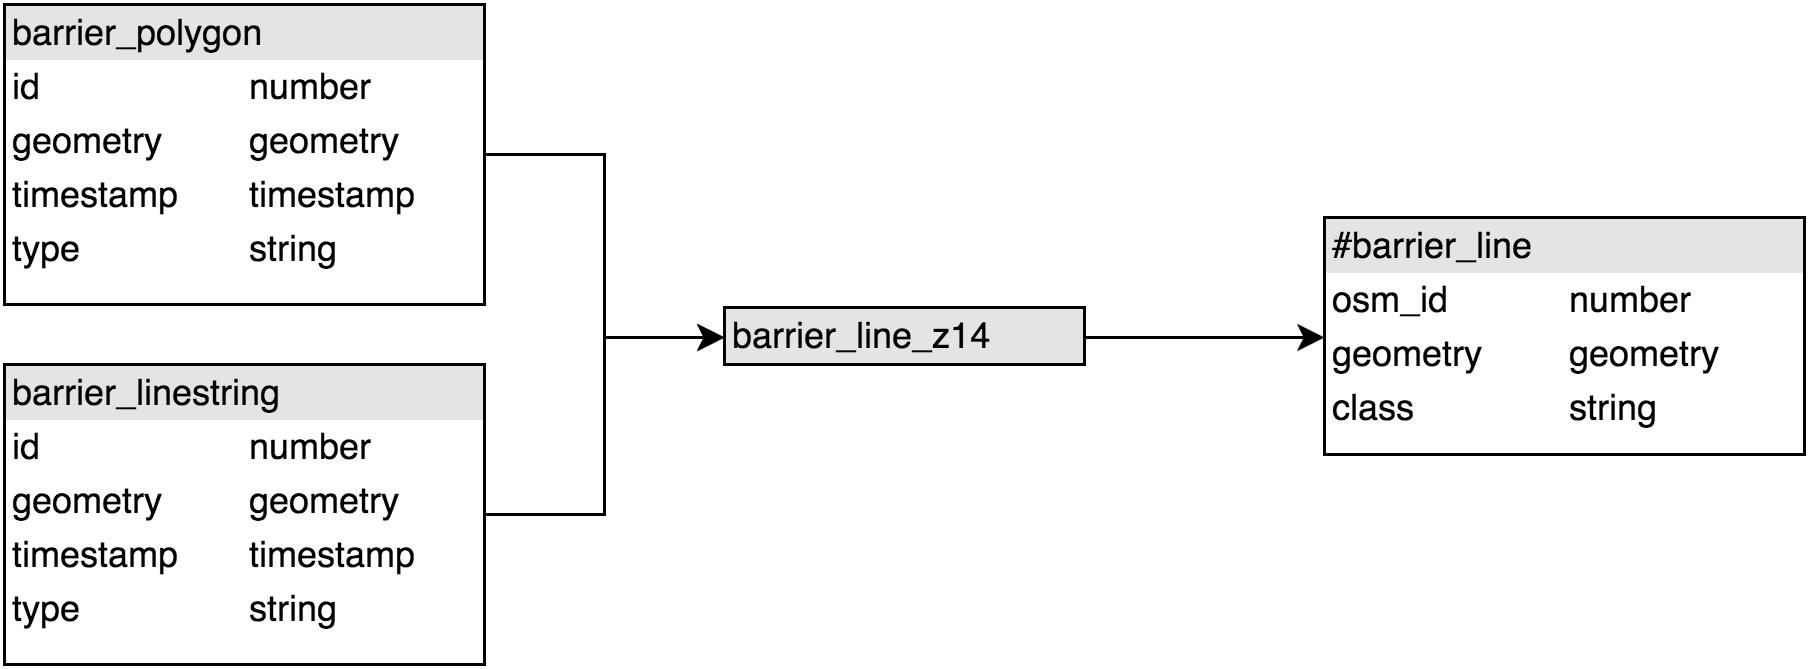

The diagram above was exported from draw.io. Its source (the exported page's mxGraphModel, read from the mxfile embedded in the PNG):
<mxGraphModel dx="909" dy="838" grid="1" gridSize="10" guides="1" tooltips="1" connect="1" arrows="1" fold="1" page="1" pageScale="1" pageWidth="826" pageHeight="1169" background="#ffffff" math="0" shadow="0">
  <root>
    <mxCell id="0" />
    <mxCell id="1" parent="0" />
    <mxCell id="2" value="&lt;div style=&quot;box-sizing: border-box ; width: 100% ; background: #e4e4e4 ; padding: 2px&quot;&gt;barrier_polygon&lt;/div&gt;&lt;table style=&quot;width: 100% ; font-size: 1em&quot; cellpadding=&quot;2&quot; cellspacing=&quot;0&quot;&gt;&lt;tbody&gt;&lt;tr&gt;&lt;td&gt;id&lt;/td&gt;&lt;td&gt;&lt;span&gt;number&lt;/span&gt;&lt;br&gt;&lt;/td&gt;&lt;/tr&gt;&lt;tr&gt;&lt;td&gt;geometry&lt;/td&gt;&lt;td&gt;geometry&lt;/td&gt;&lt;/tr&gt;&lt;tr&gt;&lt;td&gt;timestamp&lt;/td&gt;&lt;td&gt;timestamp&lt;/td&gt;&lt;/tr&gt;&lt;tr&gt;&lt;td&gt;type&lt;/td&gt;&lt;td&gt;&lt;span&gt;string&lt;/span&gt;&lt;br&gt;&lt;/td&gt;&lt;/tr&gt;&lt;/tbody&gt;&lt;/table&gt;" style="verticalAlign=top;align=left;overflow=fill;html=1;rounded=0;shadow=0;glass=0;strokeWidth=1;gradientColor=#ffffff;fontFamily=Helvetica;" vertex="1" parent="1">
      <mxGeometry x="40" y="280" width="160" height="100" as="geometry" />
    </mxCell>
    <mxCell id="3" value="&lt;div style=&quot;box-sizing: border-box ; width: 100% ; background: #e4e4e4 ; padding: 2px&quot;&gt;barrier_linestring&lt;/div&gt;&lt;table style=&quot;width: 100% ; font-size: 1em&quot; cellpadding=&quot;2&quot; cellspacing=&quot;0&quot;&gt;&lt;tbody&gt;&lt;tr&gt;&lt;td&gt;id&lt;/td&gt;&lt;td&gt;&lt;span&gt;number&lt;/span&gt;&lt;br&gt;&lt;/td&gt;&lt;/tr&gt;&lt;tr&gt;&lt;td&gt;geometry&lt;/td&gt;&lt;td&gt;geometry&lt;/td&gt;&lt;/tr&gt;&lt;tr&gt;&lt;td&gt;timestamp&lt;/td&gt;&lt;td&gt;timestamp&lt;/td&gt;&lt;/tr&gt;&lt;tr&gt;&lt;td&gt;type&lt;/td&gt;&lt;td&gt;&lt;span&gt;string&lt;/span&gt;&lt;br&gt;&lt;/td&gt;&lt;/tr&gt;&lt;/tbody&gt;&lt;/table&gt;" style="verticalAlign=top;align=left;overflow=fill;html=1;rounded=0;shadow=0;glass=0;strokeWidth=1;gradientColor=#ffffff;fontFamily=Helvetica;" vertex="1" parent="1">
      <mxGeometry x="40" y="400" width="160" height="100" as="geometry" />
    </mxCell>
    <mxCell id="4" value="&lt;div style=&quot;box-sizing: border-box ; width: 100% ; background: #e4e4e4 ; padding: 2px&quot;&gt;barrier_line_z14&lt;table cellpadding=&quot;2&quot; cellspacing=&quot;0&quot; style=&quot;font-size: 1em ; line-height: 1.2 ; width: 100%&quot;&gt;&lt;tbody&gt;&lt;/tbody&gt;&lt;/table&gt;&lt;/div&gt;" style="verticalAlign=top;align=left;overflow=fill;html=1;rounded=0;shadow=0;glass=0;strokeWidth=1;gradientColor=#ffffff;fontFamily=Helvetica;" vertex="1" parent="1">
      <mxGeometry x="280" y="381" width="120" height="19" as="geometry" />
    </mxCell>
    <mxCell id="5" style="edgeStyle=orthogonalEdgeStyle;rounded=0;html=1;exitX=1;exitY=0.5;entryX=0;entryY=0.5;jettySize=auto;orthogonalLoop=1;fontColor=#000000;" edge="1" source="3" target="4" parent="1">
      <mxGeometry x="200" y="391" as="geometry" />
    </mxCell>
    <mxCell id="6" value="&lt;div style=&quot;box-sizing: border-box ; width: 100% ; background: #e4e4e4 ; padding: 2px&quot;&gt;#barrier_line&lt;/div&gt;&lt;table style=&quot;width: 100% ; font-size: 1em&quot; cellpadding=&quot;2&quot; cellspacing=&quot;0&quot;&gt;&lt;tbody&gt;&lt;tr&gt;&lt;td&gt;osm_id&lt;/td&gt;&lt;td&gt;&lt;span&gt;number&lt;/span&gt;&lt;br&gt;&lt;/td&gt;&lt;/tr&gt;&lt;tr&gt;&lt;td&gt;geometry&lt;/td&gt;&lt;td&gt;&lt;span&gt;geometry&lt;/span&gt;&lt;/td&gt;&lt;/tr&gt;&lt;tr&gt;&lt;td&gt;class&lt;/td&gt;&lt;td&gt;string&lt;/td&gt;&lt;/tr&gt;&lt;/tbody&gt;&lt;/table&gt;" style="verticalAlign=top;align=left;overflow=fill;html=1;rounded=0;shadow=0;glass=0;strokeWidth=1;gradientColor=#ffffff;fontFamily=Helvetica;" vertex="1" parent="1">
      <mxGeometry x="480" y="351" width="160" height="79" as="geometry" />
    </mxCell>
    <mxCell id="7" style="edgeStyle=orthogonalEdgeStyle;rounded=0;html=1;exitX=1;exitY=0.5;entryX=0;entryY=0.5;jettySize=auto;orthogonalLoop=1;fontColor=#000000;" edge="1" source="4" target="6" parent="1">
      <mxGeometry x="400" y="391" as="geometry" />
    </mxCell>
    <mxCell id="8" style="edgeStyle=orthogonalEdgeStyle;rounded=0;html=1;exitX=1;exitY=0.5;entryX=0;entryY=0.5;jettySize=auto;orthogonalLoop=1;fontColor=#000000;" edge="1" source="2" target="4" parent="1">
      <mxGeometry x="200" y="330" as="geometry" />
    </mxCell>
  </root>
</mxGraphModel>